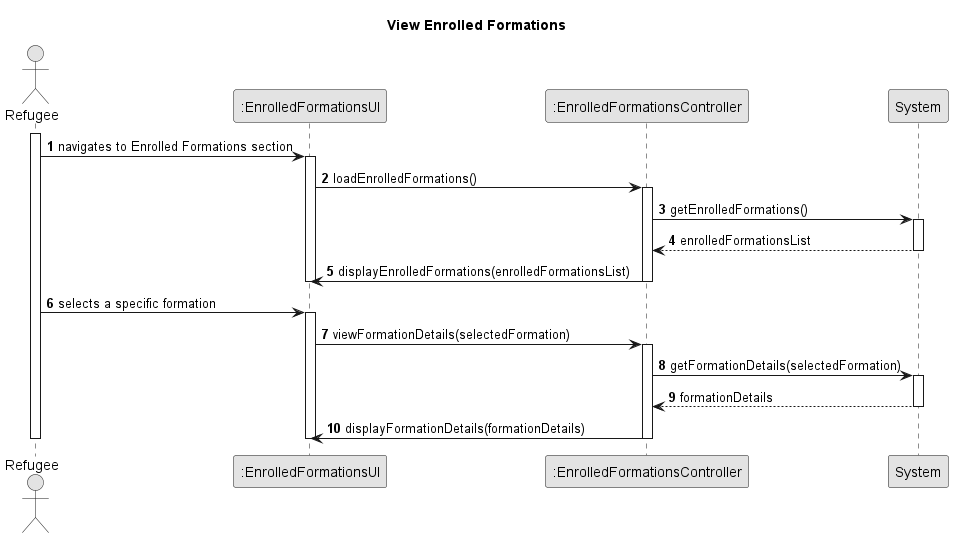

The diagram above was rendered by PlantUML. Its source (embedded in the PNG):
@startuml
skinparam monochrome true
skinparam packageStyle rectangle
skinparam shadowing false

title View Enrolled Formations

autonumber

actor Refugee
participant ":EnrolledFormationsUI" as ui
participant ":EnrolledFormationsController" as ctrl
participant "System" as system

activate Refugee

    Refugee -> ui : navigates to Enrolled Formations section
    activate ui
        ui -> ctrl : loadEnrolledFormations()
        activate ctrl
            ctrl -> system : getEnrolledFormations()
            activate system
                system --> ctrl : enrolledFormationsList
            deactivate system
            ctrl -> ui : displayEnrolledFormations(enrolledFormationsList)
        deactivate ctrl
    deactivate ui

    Refugee -> ui : selects a specific formation
    activate ui
        ui -> ctrl : viewFormationDetails(selectedFormation)
        activate ctrl
            ctrl -> system : getFormationDetails(selectedFormation)
            activate system
                system --> ctrl : formationDetails
            deactivate system
            ctrl -> ui : displayFormationDetails(formationDetails)
        deactivate ctrl
    deactivate ui

deactivate Refugee

@enduml